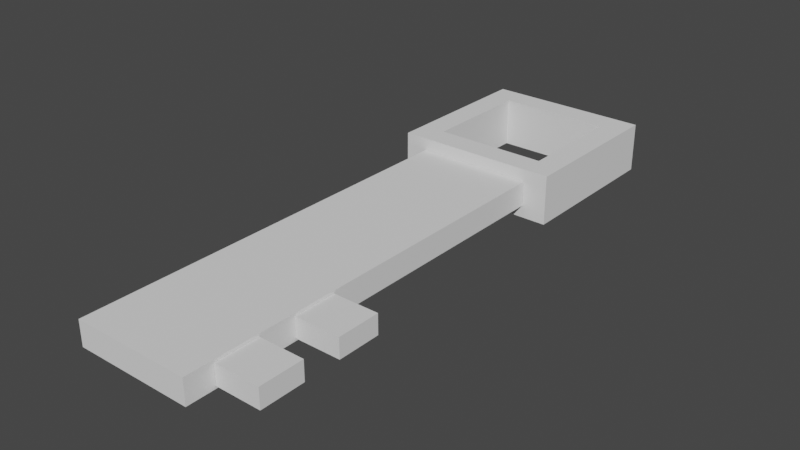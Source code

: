 # Source: Key_Model.blend  (saved by Blender 2.93.20; exported with 4.5.12 LTS)
import bpy
from mathutils import Matrix  # noqa: F401  (used for matrix-valued properties, if any)

bpy.ops.wm.read_factory_settings(use_empty=True)
scene = bpy.context.scene
scene.name = 'Scene'

# ---- world
world_world = bpy.data.worlds.new('World'); scene.world = world_world
world_world.use_nodes = True; world_world.node_tree.nodes.clear()
_N = world_world.node_tree.nodes; _L = world_world.node_tree.links
n0 = _N.new('ShaderNodeOutputWorld'); n0.name = 'World Output'; n0.location = (300, 300)
n1 = _N.new('ShaderNodeBackground'); n1.name = 'Background'; n1.location = (10, 300)
n1.inputs[0].default_value = (0.05088, 0.05088, 0.05088, 1.0)
_L.new(n1.outputs[0], n0.inputs[0])
n0.is_active_output = True
world_world.color = (0.05088, 0.05088, 0.05088)
world_world.use_sun_shadow = False
world_world.sun_shadow_jitter_overblur = 0.0

# ---- meshes
me_cube_007 = bpy.data.meshes.new('Cube.007')
me_cube_007.from_pydata([(-0.1587, -1.485, -0.03609), (-0.1587, -1.485, 0.01159), (-0.1587, -1.379, -0.03609), (-0.1587, -1.379, 0.01159), (-0.04965, -1.485, -0.03609), (-0.04965, -1.485, 0.01159), (-0.04965, -1.379, -0.03609), (-0.04965, -1.379, 0.01159), (-0.444, -1.553, -0.04229), (-0.444, -1.553, 0.01771), (-0.444, -0.5527, -0.04229), (-0.444, -0.5527, 0.01771), (-0.1592, -1.553, -0.04229), (-0.1592, -1.553, 0.01771), (-0.1592, -0.5527, -0.04229), (-0.1592, -0.5527, 0.01771), (-0.1587, -1.29, -0.03609), (-0.1587, -1.29, 0.01159), (-0.1587, -1.185, -0.03609), (-0.1587, -1.185, 0.01159), (-0.04965, -1.29, -0.03609), (-0.04965, -1.29, 0.01159), (-0.04965, -1.185, -0.03609), (-0.04965, -1.185, 0.01159), (-0.4994, -0.5519, -0.07225), (-0.4994, -0.5519, 0.04775), (-0.4994, -0.1519, -0.07225), (-0.4994, -0.1519, 0.04775), (-0.09936, -0.5519, -0.07225), (-0.09936, -0.5519, 0.04775), (-0.09936, -0.1519, -0.07225), (-0.09936, -0.1519, 0.04775), (-0.4378, -0.4904, -0.07225), (-0.4378, -0.4904, 0.04775), (-0.4378, -0.2134, -0.07225), (-0.4378, -0.2134, 0.04775), (-0.1609, -0.4904, -0.07225), (-0.1609, -0.4904, 0.04775), (-0.1609, -0.2134, -0.07225), (-0.1609, -0.2134, 0.04775)], [], [(0, 1, 3, 2), (2, 3, 7, 6), (6, 7, 5, 4), (4, 5, 1, 0), (2, 6, 4, 0), (7, 3, 1, 5), (8, 9, 11, 10), (10, 11, 15, 14), (14, 15, 13, 12), (12, 13, 9, 8), (10, 14, 12, 8), (15, 11, 9, 13), (16, 17, 19, 18), (18, 19, 23, 22), (22, 23, 21, 20), (20, 21, 17, 16), (18, 22, 20, 16), (23, 19, 17, 21), (24, 25, 27, 26), (26, 27, 31, 30), (30, 31, 29, 28), (28, 29, 25, 24), (32, 33, 35, 34), (34, 35, 39, 38), (38, 39, 37, 36), (36, 37, 33, 32), (25, 29, 37, 33), (27, 25, 33, 35), (31, 27, 35, 39), (29, 31, 39, 37), (30, 28, 36, 38), (26, 30, 38, 34), (28, 24, 32, 36), (24, 26, 34, 32)])
_uv = me_cube_007.uv_layers.new(name='UVMap')
_uv.uv.foreach_set('vector', [0.375, 0.0, 0.625, 0.0, 0.625, 0.25, 0.375, 0.25, 0.375, 0.25, 0.625, 0.25, 0.625, 0.5, 0.375, 0.5, 0.375, 0.5, 0.625, 0.5, 0.625, 0.75, 0.375, 0.75, 0.375, 0.75, 0.625, 0.75, 0.625, 1.0, 0.375, 1.0, 0.125, 0.5, 0.375, 0.5, 0.375, 0.75, 0.125, 0.75, 0.625, 0.5, 0.875, 0.5, 0.875, 0.75, 0.625, 0.75, 0.375, 0.0, 0.625, 0.0, 0.625, 0.25, 0.375, 0.25, 0.375, 0.25, 0.625, 0.25, 0.625, 0.5, 0.375, 0.5, 0.375, 0.5, 0.625, 0.5, 0.625, 0.75, 0.375, 0.75, 0.375, 0.75, 0.625, 0.75, 0.625, 1.0, 0.375, 1.0, 0.125, 0.5, 0.375, 0.5, 0.375, 0.75, 0.125, 0.75, 0.625, 0.5, 0.875, 0.5, 0.875, 0.75, 0.625, 0.75, 0.375, 0.0, 0.625, 0.0, 0.625, 0.25, 0.375, 0.25, 0.375, 0.25, 0.625, 0.25, 0.625, 0.5, 0.375, 0.5, 0.375, 0.5, 0.625, 0.5, 0.625, 0.75, 0.375, 0.75, 0.375, 0.75, 0.625, 0.75, 0.625, 1.0, 0.375, 1.0, 0.125, 0.5, 0.375, 0.5, 0.375, 0.75, 0.125, 0.75, 0.625, 0.5, 0.875, 0.5, 0.875, 0.75, 0.625, 0.75, 0.375, 0.0, 0.625, 0.0, 0.625, 0.25, 0.375, 0.25, 0.375, 0.25, 0.625, 0.25, 0.625, 0.5, 0.375, 0.5, 0.375, 0.5, 0.625, 0.5, 0.625, 0.75, 0.375, 0.75, 0.375, 0.75, 0.625, 0.75, 0.625, 1.0, 0.375, 1.0, 0.375, 0.0, 0.625, 0.0, 0.625, 0.25, 0.375, 0.25, 0.375, 0.25, 0.625, 0.25, 0.625, 0.5, 0.375, 0.5, 0.375, 0.5, 0.625, 0.5, 0.625, 0.75, 0.375, 0.75, 0.375, 0.75, 0.625, 0.75, 0.625, 1.0, 0.375, 1.0, 0.625, 1.0, 0.625, 0.75, 0.625, 0.75, 0.625, 1.0, 0.625, 0.25, 0.625, 1.0, 0.625, 0.0, 0.625, 0.25, 0.625, 0.5, 0.625, 0.25, 0.625, 0.25, 0.625, 0.5, 0.625, 0.75, 0.625, 0.5, 0.625, 0.5, 0.625, 0.75, 0.375, 0.5, 0.375, 0.75, 0.375, 0.75, 0.375, 0.5, 0.375, 0.25, 0.375, 0.5, 0.375, 0.5, 0.375, 0.25, 0.375, 0.75, 0.375, 1.0, 0.375, 1.0, 0.375, 0.75, 0.375, 1.0, 0.375, 0.25, 0.375, 0.25, 0.375, 1.0])
me_cube_007.use_remesh_fix_poles = True
me_cube_007.use_remesh_preserve_attributes = False
me_cube_007.update()

# ---- objects
ob_key = bpy.data.objects.new('Key', me_cube_007)

# ---- transforms, parenting, visibility, modifiers, constraints
ob_key.location = (0.0, 0.0, 0.0)

# ---- collection membership
scene.collection.objects.link(ob_key)

# ---- scene / render settings (as saved in the file)
scene.frame_start = 1; scene.frame_end = 250; scene.frame_set(1)
scene.render.engine = 'BLENDER_EEVEE_NEXT'
scene.cycles.use_denoising = False
scene.cycles.samples = 128
scene.cycles.sampling_pattern = 'TABULATED_SOBOL'
scene.cycles.use_adaptive_sampling = False
scene.cycles.use_light_tree = False
scene.view_settings.view_transform = 'Filmic'
bpy.context.view_layer.update()

# ---- added for rendering (the .blend has no active camera and no usable light): camera, sun
cam_auto = bpy.data.cameras.new('AutoCamera')
cam_auto.lens = 50.0
cam_auto.sensor_width = 36.0
cam_auto.clip_end = 1000.0
ob_auto_camera = bpy.data.objects.new('AutoCamera', cam_auto)
scene.collection.objects.link(ob_auto_camera)
ob_auto_camera.location = (1.09125, -2.4912, 1.08035)
ob_auto_camera.rotation_euler = (1.09748, -7.21219e-08, 0.694738)
scene.camera = ob_auto_camera
light_auto_sun = bpy.data.lights.new('AutoSun', 'SUN')
light_auto_sun.energy = 3.0
light_auto_sun.angle = 0.0523599
ob_auto_sun = bpy.data.objects.new('AutoSun', light_auto_sun)
scene.collection.objects.link(ob_auto_sun)
ob_auto_sun.rotation_euler = (0.872665, 0.174533, 0.523599)
bpy.context.view_layer.update()

